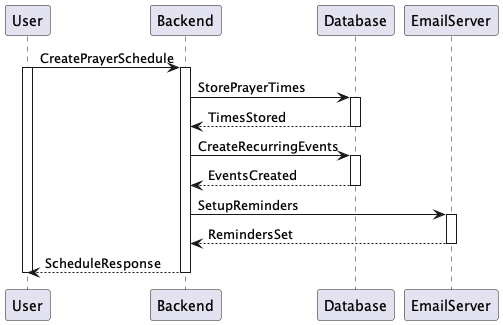

The diagram above was rendered by PlantUML. Its source (embedded in the PNG):
@startuml Schedule Prayer Times
User -> Backend ++ : CreatePrayerSchedule
activate User

Backend -> Database ++ : StorePrayerTimes
Database --> Backend -- : TimesStored

Backend -> Database ++ : CreateRecurringEvents
Database --> Backend -- : EventsCreated

Backend -> EmailServer ++ : SetupReminders
EmailServer --> Backend -- : RemindersSet

Backend --> User -- : ScheduleResponse
deactivate User
@enduml